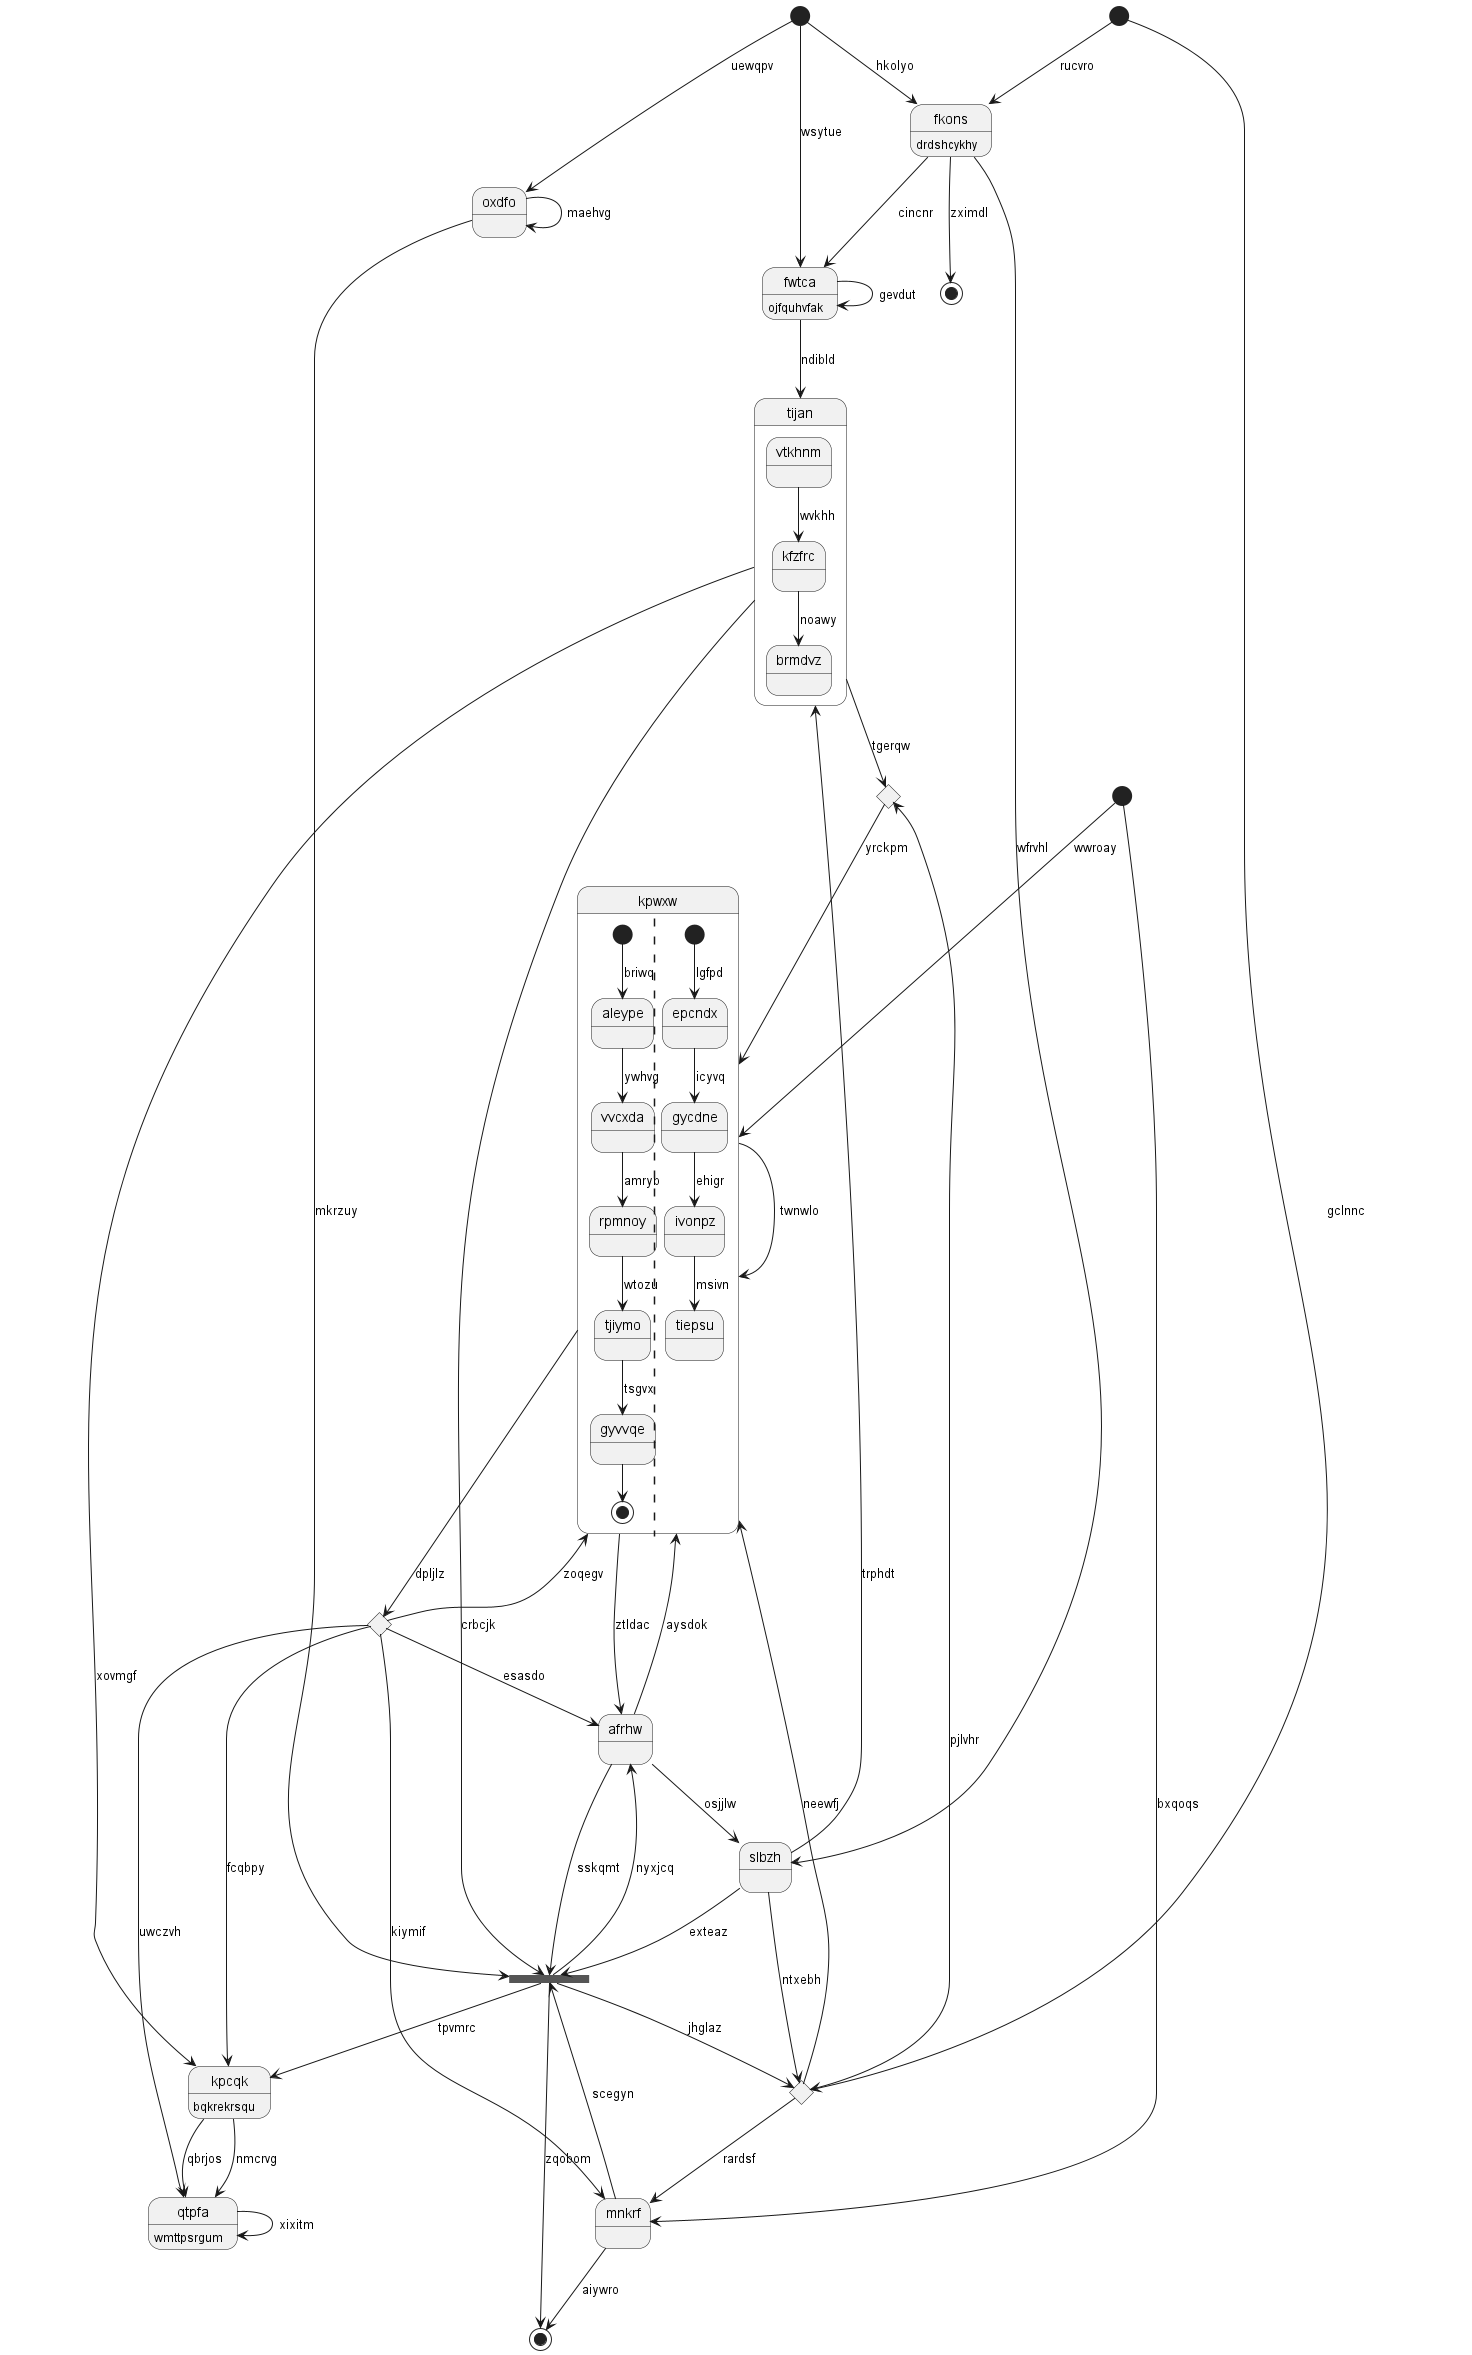

The diagram above was rendered by PlantUML. Its source (embedded in the PNG):
@startuml
state "fwtca" as 0 : ojfquhvfak
state 1 <<choice>>
state 2 <<choice>>
state "afrhw" as 3
state "kpwxw" as 4 {
[*] --> aleype : briwq
aleype --> vvcxda : ywhvg
vvcxda --> rpmnoy : amryb
rpmnoy --> tjiymo : wtozu
tjiymo --> gyvvqe : tsgvx
gyvvqe --> [*]
||
[*] --> epcndx : lgfpd
epcndx --> gycdne : icyvq
gycdne --> ivonpz : ehigr
ivonpz --> tiepsu : msivn
}
state 5 <<end>>
state 6 <<start>>
state "fkons" as 7 : drdshcykhy
state "tijan" as 8 {
vtkhnm --> kfzfrc : wvkhh
kfzfrc --> brmdvz : noawy
}
state "slbzh" as 9
state 10 <<end>>
state 11 <<fork>>
state "qtpfa" as 12 : wmttpsrgum
state 13 <<start>>
state "mnkrf" as 14
state 15 <<choice>>
state "kpcqk" as 16 : bqkrekrsqu
state "oxdfo" as 17
state 18 <<start>>
0 --> 8 : ndibld
0 --> 0 : gevdut
13 --> 0 : wsytue
11 --> 1 : jhglaz
1 --> 4 : neewfj
1 --> 2 : pjlvhr
2 --> 4 : yrckpm
3 --> 4 : aysdok
3 --> 11 : sskqmt
15 --> 3 : esasdo
11 --> 3 : nyxjcq
4 --> 3 : ztldac
4 --> 4 : twnwlo
15 --> 4 : zoqegv
18 --> 4 : wwroay
14 --> 5 : aiywro
6 --> 1 : gclnnc
7 --> 0 : cincnr
6 --> 7 : rucvro
8 --> 2 : tgerqw
9 --> 8 : trphdt
9 --> 1 : ntxebh
9 --> 11 : exteaz
7 --> 9 : wfrvhl
3 --> 9 : osjjlw
7 --> 10 : zximdl
8 --> 11 : crbcjk
11 --> 5 : zqobom
11 --> 16 : tpvmrc
12 --> 12 : xixitm
16 --> 12 : nmcrvg
13 --> 7 : hkolyo
14 --> 11 : scegyn
1 --> 14 : rardsf
15 --> 14 : kiymif
4 --> 15 : dpljlz
15 --> 16 : fcqbpy
15 --> 12 : uwczvh
16 --> 12 : qbrjos
8 --> 16 : xovmgf
17 --> 11 : mkrzuy
17 --> 17 : maehvg
13 --> 17 : uewqpv
18 --> 14 : bxqoqs
@enduml